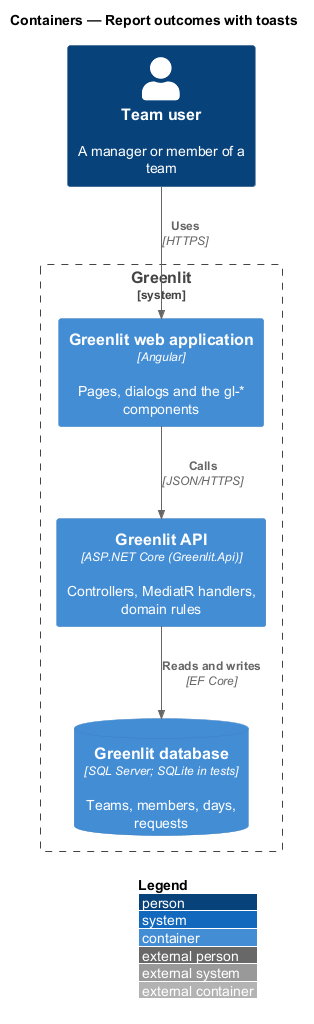

The diagram above was rendered by PlantUML. Its source (embedded in the PNG):
@startuml
!include <C4/C4_Container>
LAYOUT_WITH_LEGEND()
title Containers — Report outcomes with toasts

Person(person, "Team user", "A manager or member of a team")
System_Boundary(greenlit, "Greenlit") {
  Container(spa, "Greenlit web application", "Angular", "Pages, dialogs and the gl-* components")
  Container(api, "Greenlit API", "ASP.NET Core (Greenlit.Api)", "Controllers, MediatR handlers, domain rules")
  ContainerDb(db, "Greenlit database", "SQL Server; SQLite in tests", "Teams, members, days, requests")
}

Rel(person, spa, "Uses", "HTTPS")
Rel(spa, api, "Calls", "JSON/HTTPS")
Rel(api, db, "Reads and writes", "EF Core")
@enduml